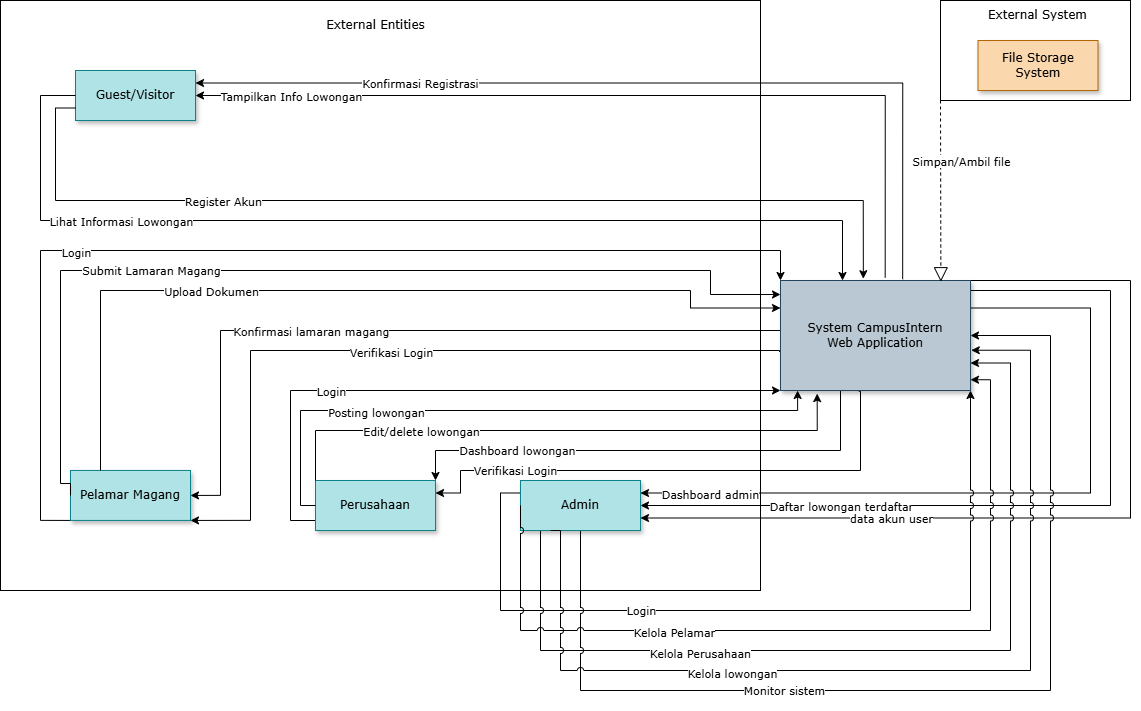

The diagram above was exported from draw.io. Its source (the exported page's mxGraphModel, read from the mxfile embedded in the PNG):
<mxGraphModel dx="974" dy="588" grid="1" gridSize="10" guides="1" tooltips="1" connect="1" arrows="1" fold="1" page="1" pageScale="1" pageWidth="850" pageHeight="1100" math="0" shadow="0">
  <root>
    <mxCell id="0" />
    <mxCell id="1" parent="0" />
    <mxCell id="vxSs3YVupjg62EKVlQ-D-67" parent="1" style="rounded=0;whiteSpace=wrap;html=1;fontFamily=Verdana;strokeColor=none;" value="" vertex="1">
      <mxGeometry height="710" width="1140" x="510" y="90" as="geometry" />
    </mxCell>
    <mxCell id="vxSs3YVupjg62EKVlQ-D-1" parent="1" style="rounded=0;whiteSpace=wrap;html=1;fontFamily=Verdana;" value="" vertex="1">
      <mxGeometry height="590" width="760" x="510" y="90" as="geometry" />
    </mxCell>
    <mxCell id="vxSs3YVupjg62EKVlQ-D-2" parent="1" style="rounded=0;whiteSpace=wrap;html=1;fontFamily=Verdana;" value="" vertex="1">
      <mxGeometry height="100" width="190" x="1450" y="90" as="geometry" />
    </mxCell>
    <mxCell id="vxSs3YVupjg62EKVlQ-D-3" parent="1" style="text;html=1;whiteSpace=wrap;strokeColor=none;fillColor=none;align=center;verticalAlign=middle;rounded=0;fontFamily=Verdana;" value="External System" vertex="1">
      <mxGeometry height="30" width="105" x="1495" y="90" as="geometry" />
    </mxCell>
    <mxCell id="vxSs3YVupjg62EKVlQ-D-4" parent="1" style="rounded=0;whiteSpace=wrap;html=1;fontFamily=Verdana;fillColor=#fad7ac;strokeColor=#b46504;shadow=1;" value="File Storage System" vertex="1">
      <mxGeometry height="50" width="120" x="1487.5" y="130" as="geometry" />
    </mxCell>
    <mxCell id="vxSs3YVupjg62EKVlQ-D-5" parent="1" style="rounded=0;whiteSpace=wrap;html=1;fontFamily=Verdana;fillColor=#b0e3e6;strokeColor=#0e8088;shadow=1;" value="Guest/Visitor" vertex="1">
      <mxGeometry height="50" width="120" x="585" y="160" as="geometry" />
    </mxCell>
    <mxCell id="vxSs3YVupjg62EKVlQ-D-14" edge="1" parent="1" source="vxSs3YVupjg62EKVlQ-D-6" style="edgeStyle=orthogonalEdgeStyle;rounded=0;orthogonalLoop=1;jettySize=auto;html=1;entryX=1;entryY=0.5;entryDx=0;entryDy=0;exitX=0.551;exitY=-0.027;exitDx=0;exitDy=0;exitPerimeter=0;fontFamily=Verdana;" target="vxSs3YVupjg62EKVlQ-D-5">
      <mxGeometry relative="1" as="geometry">
        <Array as="points">
          <mxPoint x="1395" y="185" />
        </Array>
      </mxGeometry>
    </mxCell>
    <mxCell id="vxSs3YVupjg62EKVlQ-D-18" connectable="0" parent="vxSs3YVupjg62EKVlQ-D-14" style="edgeLabel;html=1;align=center;verticalAlign=middle;resizable=0;points=[];fontFamily=Verdana;" value="Tampilkan Info Lowongan" vertex="1">
      <mxGeometry relative="1" x="0.8323" as="geometry">
        <mxPoint x="22" as="offset" />
      </mxGeometry>
    </mxCell>
    <mxCell id="vxSs3YVupjg62EKVlQ-D-15" edge="1" parent="1" source="vxSs3YVupjg62EKVlQ-D-6" style="edgeStyle=orthogonalEdgeStyle;rounded=0;orthogonalLoop=1;jettySize=auto;html=1;entryX=1;entryY=0.25;entryDx=0;entryDy=0;exitX=0.643;exitY=-0.012;exitDx=0;exitDy=0;exitPerimeter=0;fontFamily=Verdana;" target="vxSs3YVupjg62EKVlQ-D-5">
      <mxGeometry relative="1" as="geometry">
        <Array as="points">
          <mxPoint x="1412" y="172" />
        </Array>
      </mxGeometry>
    </mxCell>
    <mxCell id="vxSs3YVupjg62EKVlQ-D-19" connectable="0" parent="vxSs3YVupjg62EKVlQ-D-15" style="edgeLabel;html=1;align=center;verticalAlign=middle;resizable=0;points=[];fontFamily=Verdana;" value="Konfirmasi Registrasi" vertex="1">
      <mxGeometry relative="1" x="0.5476" as="geometry">
        <mxPoint x="20" as="offset" />
      </mxGeometry>
    </mxCell>
    <mxCell id="vxSs3YVupjg62EKVlQ-D-25" edge="1" parent="1" source="vxSs3YVupjg62EKVlQ-D-6" style="edgeStyle=orthogonalEdgeStyle;rounded=0;orthogonalLoop=1;jettySize=auto;html=1;exitX=0;exitY=0.5;exitDx=0;exitDy=0;entryX=1;entryY=0.5;entryDx=0;entryDy=0;fontFamily=Verdana;" target="vxSs3YVupjg62EKVlQ-D-8">
      <mxGeometry relative="1" as="geometry">
        <Array as="points">
          <mxPoint x="1290" y="420" />
          <mxPoint x="730" y="420" />
          <mxPoint x="730" y="585" />
        </Array>
        <mxPoint x="1760" y="414.94" as="sourcePoint" />
      </mxGeometry>
    </mxCell>
    <mxCell id="vxSs3YVupjg62EKVlQ-D-33" connectable="0" parent="vxSs3YVupjg62EKVlQ-D-25" style="edgeLabel;html=1;align=center;verticalAlign=middle;resizable=0;points=[];fontFamily=Verdana;" value="Konfirmasi lamaran magang" vertex="1">
      <mxGeometry relative="1" x="0.6201" y="1" as="geometry">
        <mxPoint x="89" y="-50" as="offset" />
      </mxGeometry>
    </mxCell>
    <mxCell id="vxSs3YVupjg62EKVlQ-D-26" edge="1" parent="1" source="vxSs3YVupjg62EKVlQ-D-6" style="edgeStyle=orthogonalEdgeStyle;rounded=0;orthogonalLoop=1;jettySize=auto;html=1;exitX=-0.005;exitY=0.65;exitDx=0;exitDy=0;entryX=1;entryY=1;entryDx=0;entryDy=0;fontFamily=Verdana;exitPerimeter=0;" target="vxSs3YVupjg62EKVlQ-D-8">
      <mxGeometry relative="1" as="geometry">
        <Array as="points">
          <mxPoint x="1289" y="440" />
          <mxPoint x="760" y="440" />
          <mxPoint x="760" y="610" />
        </Array>
        <mxPoint x="1760" y="469.94" as="sourcePoint" />
      </mxGeometry>
    </mxCell>
    <mxCell id="vxSs3YVupjg62EKVlQ-D-35" connectable="0" parent="vxSs3YVupjg62EKVlQ-D-26" style="edgeLabel;html=1;align=center;verticalAlign=middle;resizable=0;points=[];fontFamily=Verdana;" value="Verifikasi Login" vertex="1">
      <mxGeometry relative="1" x="0.5083" y="3" as="geometry">
        <mxPoint x="137" y="-42" as="offset" />
      </mxGeometry>
    </mxCell>
    <mxCell id="vxSs3YVupjg62EKVlQ-D-39" edge="1" parent="1" source="vxSs3YVupjg62EKVlQ-D-6" style="edgeStyle=orthogonalEdgeStyle;rounded=0;orthogonalLoop=1;jettySize=auto;html=1;exitX=0.338;exitY=0.992;exitDx=0;exitDy=0;entryX=1;entryY=0;entryDx=0;entryDy=0;fontFamily=Verdana;exitPerimeter=0;" target="vxSs3YVupjg62EKVlQ-D-9">
      <mxGeometry relative="1" as="geometry">
        <Array as="points">
          <mxPoint x="1350" y="479" />
          <mxPoint x="1350" y="540" />
          <mxPoint x="945" y="540" />
        </Array>
        <mxPoint x="1625" y="480" as="sourcePoint" />
      </mxGeometry>
    </mxCell>
    <mxCell id="vxSs3YVupjg62EKVlQ-D-44" connectable="0" parent="vxSs3YVupjg62EKVlQ-D-39" style="edgeLabel;html=1;align=center;verticalAlign=middle;resizable=0;points=[];fontFamily=Verdana;" value="Dashboard lowongan" vertex="1">
      <mxGeometry relative="1" x="0.5562" y="-1" as="geometry">
        <mxPoint as="offset" />
      </mxGeometry>
    </mxCell>
    <mxCell id="vxSs3YVupjg62EKVlQ-D-40" edge="1" parent="1" source="vxSs3YVupjg62EKVlQ-D-6" style="edgeStyle=orthogonalEdgeStyle;rounded=0;orthogonalLoop=1;jettySize=auto;html=1;exitX=0.412;exitY=1.007;exitDx=0;exitDy=0;entryX=1;entryY=0.25;entryDx=0;entryDy=0;exitPerimeter=0;fontFamily=Verdana;" target="vxSs3YVupjg62EKVlQ-D-9">
      <mxGeometry relative="1" as="geometry">
        <Array as="points">
          <mxPoint x="1370" y="481" />
          <mxPoint x="1370" y="560" />
          <mxPoint x="970" y="560" />
          <mxPoint x="970" y="583" />
        </Array>
        <mxPoint x="1650.46" y="460" as="sourcePoint" />
        <mxPoint x="945" y="560.63" as="targetPoint" />
      </mxGeometry>
    </mxCell>
    <mxCell id="vxSs3YVupjg62EKVlQ-D-45" connectable="0" parent="vxSs3YVupjg62EKVlQ-D-40" style="edgeLabel;html=1;align=center;verticalAlign=middle;resizable=0;points=[];fontFamily=Verdana;" value="Verifikasi Login" vertex="1">
      <mxGeometry relative="1" x="0.613" y="-1" as="geometry">
        <mxPoint as="offset" />
      </mxGeometry>
    </mxCell>
    <mxCell id="vxSs3YVupjg62EKVlQ-D-51" edge="1" parent="1" source="vxSs3YVupjg62EKVlQ-D-6" style="edgeStyle=orthogonalEdgeStyle;rounded=0;orthogonalLoop=1;jettySize=auto;html=1;exitX=1;exitY=0.25;exitDx=0;exitDy=0;entryX=1;entryY=0.25;entryDx=0;entryDy=0;jumpStyle=arc;fontFamily=Verdana;" target="vxSs3YVupjg62EKVlQ-D-10">
      <mxGeometry relative="1" as="geometry">
        <Array as="points">
          <mxPoint x="1600" y="398" />
          <mxPoint x="1600" y="583" />
        </Array>
      </mxGeometry>
    </mxCell>
    <mxCell id="vxSs3YVupjg62EKVlQ-D-60" connectable="0" parent="vxSs3YVupjg62EKVlQ-D-51" style="edgeLabel;html=1;align=center;verticalAlign=middle;resizable=0;points=[];fontFamily=Verdana;" value="Dashboard admin" vertex="1">
      <mxGeometry relative="1" x="0.8471" y="1" as="geometry">
        <mxPoint x="12" as="offset" />
      </mxGeometry>
    </mxCell>
    <mxCell id="vxSs3YVupjg62EKVlQ-D-52" edge="1" parent="1" source="vxSs3YVupjg62EKVlQ-D-6" style="edgeStyle=orthogonalEdgeStyle;rounded=0;orthogonalLoop=1;jettySize=auto;html=1;exitX=1;exitY=0.25;exitDx=0;exitDy=0;entryX=1;entryY=0.5;entryDx=0;entryDy=0;jumpStyle=arc;fontFamily=Verdana;" target="vxSs3YVupjg62EKVlQ-D-10">
      <mxGeometry relative="1" as="geometry">
        <Array as="points">
          <mxPoint x="1480" y="380" />
          <mxPoint x="1620" y="380" />
          <mxPoint x="1620" y="595" />
        </Array>
      </mxGeometry>
    </mxCell>
    <mxCell id="vxSs3YVupjg62EKVlQ-D-61" connectable="0" parent="vxSs3YVupjg62EKVlQ-D-52" style="edgeLabel;html=1;align=center;verticalAlign=middle;resizable=0;points=[];fontFamily=Verdana;" value="Daftar lowongan terdaftar" vertex="1">
      <mxGeometry relative="1" x="0.633" y="-1" as="geometry">
        <mxPoint x="45" y="1" as="offset" />
      </mxGeometry>
    </mxCell>
    <mxCell id="vxSs3YVupjg62EKVlQ-D-53" edge="1" parent="1" source="vxSs3YVupjg62EKVlQ-D-6" style="edgeStyle=orthogonalEdgeStyle;rounded=0;orthogonalLoop=1;jettySize=auto;html=1;exitX=1;exitY=0;exitDx=0;exitDy=0;entryX=1;entryY=0.75;entryDx=0;entryDy=0;jumpStyle=arc;fontFamily=Verdana;" target="vxSs3YVupjg62EKVlQ-D-10">
      <mxGeometry relative="1" as="geometry">
        <Array as="points">
          <mxPoint x="1640" y="370" />
          <mxPoint x="1640" y="608" />
        </Array>
      </mxGeometry>
    </mxCell>
    <mxCell id="vxSs3YVupjg62EKVlQ-D-63" connectable="0" parent="vxSs3YVupjg62EKVlQ-D-53" style="edgeLabel;html=1;align=center;verticalAlign=middle;resizable=0;points=[];fontFamily=Verdana;" value="data akun user" vertex="1">
      <mxGeometry relative="1" x="0.5046" as="geometry">
        <mxPoint x="30" as="offset" />
      </mxGeometry>
    </mxCell>
    <mxCell id="vxSs3YVupjg62EKVlQ-D-6" parent="1" style="rounded=0;whiteSpace=wrap;html=1;fontFamily=Verdana;fillColor=#bac8d3;strokeColor=#23445d;spacingBottom=0;spacing=11;horizontal=1;shadow=1;" value="System CampusIntern&lt;div&gt;Web Application&lt;/div&gt;" vertex="1">
      <mxGeometry height="110" width="190" x="1290" y="370" as="geometry" />
    </mxCell>
    <mxCell id="vxSs3YVupjg62EKVlQ-D-7" parent="1" style="text;html=1;whiteSpace=wrap;strokeColor=none;fillColor=none;align=center;verticalAlign=middle;rounded=0;fontFamily=Verdana;" value="External Entities" vertex="1">
      <mxGeometry height="30" width="105" x="832.5" y="100" as="geometry" />
    </mxCell>
    <mxCell id="vxSs3YVupjg62EKVlQ-D-20" edge="1" parent="1" source="vxSs3YVupjg62EKVlQ-D-8" style="edgeStyle=orthogonalEdgeStyle;rounded=0;orthogonalLoop=1;jettySize=auto;html=1;exitX=0;exitY=1;exitDx=0;exitDy=0;fontFamily=Verdana;entryX=0;entryY=0;entryDx=0;entryDy=0;" target="vxSs3YVupjg62EKVlQ-D-6">
      <mxGeometry relative="1" as="geometry">
        <Array as="points">
          <mxPoint x="550" y="610" />
          <mxPoint x="550" y="340" />
          <mxPoint x="1290" y="340" />
        </Array>
        <mxPoint x="1770" y="359.94" as="targetPoint" />
      </mxGeometry>
    </mxCell>
    <mxCell id="vxSs3YVupjg62EKVlQ-D-29" connectable="0" parent="vxSs3YVupjg62EKVlQ-D-20" style="edgeLabel;html=1;align=center;verticalAlign=middle;resizable=0;points=[];fontFamily=Verdana;" value="Login" vertex="1">
      <mxGeometry relative="1" x="-0.5409" as="geometry">
        <mxPoint x="35" y="-54" as="offset" />
      </mxGeometry>
    </mxCell>
    <mxCell id="vxSs3YVupjg62EKVlQ-D-8" parent="1" style="rounded=0;whiteSpace=wrap;html=1;fontFamily=Verdana;fillColor=#b0e3e6;strokeColor=#0e8088;shadow=1;" value="Pelamar Magang" vertex="1">
      <mxGeometry height="50" width="120" x="580" y="559.94" as="geometry" />
    </mxCell>
    <mxCell id="vxSs3YVupjg62EKVlQ-D-36" edge="1" parent="1" source="vxSs3YVupjg62EKVlQ-D-9" style="edgeStyle=orthogonalEdgeStyle;rounded=0;orthogonalLoop=1;jettySize=auto;html=1;exitX=0;exitY=1;exitDx=0;exitDy=0;fontFamily=Verdana;entryX=0;entryY=1;entryDx=0;entryDy=0;" target="vxSs3YVupjg62EKVlQ-D-6">
      <mxGeometry relative="1" as="geometry">
        <Array as="points">
          <mxPoint x="825" y="610" />
          <mxPoint x="800" y="610" />
          <mxPoint x="800" y="480" />
        </Array>
        <mxPoint x="1280" y="480" as="targetPoint" />
      </mxGeometry>
    </mxCell>
    <mxCell id="vxSs3YVupjg62EKVlQ-D-41" connectable="0" parent="vxSs3YVupjg62EKVlQ-D-36" style="edgeLabel;html=1;align=center;verticalAlign=middle;resizable=0;points=[];fontFamily=Verdana;" value="Login" vertex="1">
      <mxGeometry relative="1" x="-0.5121" y="-1" as="geometry">
        <mxPoint x="39" y="-5" as="offset" />
      </mxGeometry>
    </mxCell>
    <mxCell id="vxSs3YVupjg62EKVlQ-D-9" parent="1" style="rounded=0;whiteSpace=wrap;html=1;fontFamily=Verdana;fillColor=#b0e3e6;strokeColor=#0e8088;shadow=1;" value="Perusahaan" vertex="1">
      <mxGeometry height="50" width="120" x="825" y="570" as="geometry" />
    </mxCell>
    <mxCell id="vxSs3YVupjg62EKVlQ-D-46" edge="1" parent="1" source="vxSs3YVupjg62EKVlQ-D-10" style="edgeStyle=orthogonalEdgeStyle;rounded=0;orthogonalLoop=1;jettySize=auto;html=1;exitX=0;exitY=0.25;exitDx=0;exitDy=0;entryX=1;entryY=1;entryDx=0;entryDy=0;jumpStyle=arc;fontFamily=Verdana;" target="vxSs3YVupjg62EKVlQ-D-6">
      <mxGeometry relative="1" as="geometry">
        <Array as="points">
          <mxPoint x="1010" y="582" />
          <mxPoint x="1010" y="700" />
          <mxPoint x="1480" y="700" />
        </Array>
      </mxGeometry>
    </mxCell>
    <mxCell id="vxSs3YVupjg62EKVlQ-D-54" connectable="0" parent="vxSs3YVupjg62EKVlQ-D-46" style="edgeLabel;html=1;align=center;verticalAlign=middle;resizable=0;points=[];fontFamily=Verdana;" value="Login" vertex="1">
      <mxGeometry relative="1" x="-0.3305" y="1" as="geometry">
        <mxPoint as="offset" />
      </mxGeometry>
    </mxCell>
    <mxCell id="vxSs3YVupjg62EKVlQ-D-48" edge="1" parent="1" source="vxSs3YVupjg62EKVlQ-D-10" style="edgeStyle=orthogonalEdgeStyle;rounded=0;orthogonalLoop=1;jettySize=auto;html=1;exitX=0;exitY=1;exitDx=0;exitDy=0;entryX=1;entryY=0.75;entryDx=0;entryDy=0;jumpStyle=arc;fontFamily=Verdana;" target="vxSs3YVupjg62EKVlQ-D-6">
      <mxGeometry relative="1" as="geometry">
        <Array as="points">
          <mxPoint x="1050" y="620" />
          <mxPoint x="1050" y="740" />
          <mxPoint x="1520" y="740" />
          <mxPoint x="1520" y="452" />
        </Array>
      </mxGeometry>
    </mxCell>
    <mxCell id="vxSs3YVupjg62EKVlQ-D-56" connectable="0" parent="vxSs3YVupjg62EKVlQ-D-48" style="edgeLabel;html=1;align=center;verticalAlign=middle;resizable=0;points=[];fontFamily=Verdana;" value="Kelola Perusahaan" vertex="1">
      <mxGeometry relative="1" x="-0.3589" y="-2" as="geometry">
        <mxPoint x="-1" as="offset" />
      </mxGeometry>
    </mxCell>
    <mxCell id="vxSs3YVupjg62EKVlQ-D-50" edge="1" parent="1" source="vxSs3YVupjg62EKVlQ-D-10" style="edgeStyle=orthogonalEdgeStyle;rounded=0;orthogonalLoop=1;jettySize=auto;html=1;exitX=0.5;exitY=1;exitDx=0;exitDy=0;entryX=1;entryY=0.5;entryDx=0;entryDy=0;jumpStyle=arc;fontFamily=Verdana;" target="vxSs3YVupjg62EKVlQ-D-6">
      <mxGeometry relative="1" as="geometry">
        <Array as="points">
          <mxPoint x="1090" y="780" />
          <mxPoint x="1560" y="780" />
          <mxPoint x="1560" y="425" />
        </Array>
      </mxGeometry>
    </mxCell>
    <mxCell id="vxSs3YVupjg62EKVlQ-D-58" connectable="0" parent="vxSs3YVupjg62EKVlQ-D-50" style="edgeLabel;html=1;align=center;verticalAlign=middle;resizable=0;points=[];fontFamily=Verdana;" value="Monitor sistem" vertex="1">
      <mxGeometry relative="1" x="-0.317" y="1" as="geometry">
        <mxPoint as="offset" />
      </mxGeometry>
    </mxCell>
    <mxCell id="vxSs3YVupjg62EKVlQ-D-10" parent="1" style="rounded=0;whiteSpace=wrap;html=1;fontFamily=Verdana;fillColor=#b0e3e6;strokeColor=#0e8088;shadow=1;" value="Admin" vertex="1">
      <mxGeometry height="50" width="120" x="1030" y="570" as="geometry" />
    </mxCell>
    <mxCell id="vxSs3YVupjg62EKVlQ-D-12" edge="1" parent="1" source="vxSs3YVupjg62EKVlQ-D-5" style="edgeStyle=orthogonalEdgeStyle;rounded=0;orthogonalLoop=1;jettySize=auto;html=1;exitX=0;exitY=0.75;exitDx=0;exitDy=0;entryX=0.436;entryY=-0.016;entryDx=0;entryDy=0;entryPerimeter=0;fontFamily=Verdana;" target="vxSs3YVupjg62EKVlQ-D-6">
      <mxGeometry relative="1" as="geometry" />
    </mxCell>
    <mxCell id="vxSs3YVupjg62EKVlQ-D-17" connectable="0" parent="vxSs3YVupjg62EKVlQ-D-12" style="edgeLabel;html=1;align=center;verticalAlign=middle;resizable=0;points=[];fontFamily=Verdana;" value="Register Akun" vertex="1">
      <mxGeometry relative="1" x="-0.4405" as="geometry">
        <mxPoint x="1" as="offset" />
      </mxGeometry>
    </mxCell>
    <mxCell id="vxSs3YVupjg62EKVlQ-D-13" edge="1" parent="1" source="vxSs3YVupjg62EKVlQ-D-5" style="edgeStyle=orthogonalEdgeStyle;rounded=0;orthogonalLoop=1;jettySize=auto;html=1;exitX=0;exitY=0.5;exitDx=0;exitDy=0;fontFamily=Verdana;">
      <mxGeometry relative="1" as="geometry">
        <Array as="points">
          <mxPoint x="550" y="185" />
          <mxPoint x="550" y="310" />
          <mxPoint x="1352" y="310" />
        </Array>
        <mxPoint x="1352" y="370" as="targetPoint" />
      </mxGeometry>
    </mxCell>
    <mxCell id="vxSs3YVupjg62EKVlQ-D-16" connectable="0" parent="vxSs3YVupjg62EKVlQ-D-13" style="edgeLabel;html=1;align=center;verticalAlign=middle;resizable=0;points=[];fontFamily=Verdana;" value="Lihat Informasi Lowongan" vertex="1">
      <mxGeometry relative="1" x="-0.6148" as="geometry">
        <mxPoint x="44" as="offset" />
      </mxGeometry>
    </mxCell>
    <mxCell id="vxSs3YVupjg62EKVlQ-D-21" edge="1" parent="1" source="vxSs3YVupjg62EKVlQ-D-8" style="edgeStyle=orthogonalEdgeStyle;rounded=0;orthogonalLoop=1;jettySize=auto;html=1;exitX=0;exitY=0.5;exitDx=0;exitDy=0;fontFamily=Verdana;">
      <mxGeometry relative="1" as="geometry">
        <Array as="points">
          <mxPoint x="580" y="573" />
          <mxPoint x="570" y="573" />
          <mxPoint x="570" y="360" />
          <mxPoint x="1220" y="360" />
          <mxPoint x="1220" y="384" />
        </Array>
        <mxPoint x="1290" y="384" as="targetPoint" />
      </mxGeometry>
    </mxCell>
    <mxCell id="vxSs3YVupjg62EKVlQ-D-30" connectable="0" parent="vxSs3YVupjg62EKVlQ-D-21" style="edgeLabel;html=1;align=center;verticalAlign=middle;resizable=0;points=[];fontFamily=Verdana;" value="Submit Lamaran Magang" vertex="1">
      <mxGeometry relative="1" x="-0.5747" y="2" as="geometry">
        <mxPoint x="92" y="-27" as="offset" />
      </mxGeometry>
    </mxCell>
    <mxCell id="vxSs3YVupjg62EKVlQ-D-22" edge="1" parent="1" source="vxSs3YVupjg62EKVlQ-D-8" style="edgeStyle=orthogonalEdgeStyle;rounded=0;orthogonalLoop=1;jettySize=auto;html=1;exitX=0.25;exitY=0;exitDx=0;exitDy=0;fontFamily=Verdana;entryX=0;entryY=0.25;entryDx=0;entryDy=0;" target="vxSs3YVupjg62EKVlQ-D-6">
      <mxGeometry relative="1" as="geometry">
        <Array as="points">
          <mxPoint x="610" y="380" />
          <mxPoint x="1200" y="380" />
          <mxPoint x="1200" y="397" />
        </Array>
        <mxPoint x="1760" y="379.94" as="targetPoint" />
      </mxGeometry>
    </mxCell>
    <mxCell id="vxSs3YVupjg62EKVlQ-D-31" connectable="0" parent="vxSs3YVupjg62EKVlQ-D-22" style="edgeLabel;html=1;align=center;verticalAlign=middle;resizable=0;points=[];fontFamily=Verdana;" value="Upload Dokumen" vertex="1">
      <mxGeometry relative="1" x="-0.5723" y="-2" as="geometry">
        <mxPoint x="103" y="-2" as="offset" />
      </mxGeometry>
    </mxCell>
    <mxCell id="vxSs3YVupjg62EKVlQ-D-37" edge="1" parent="1" source="vxSs3YVupjg62EKVlQ-D-9" style="edgeStyle=orthogonalEdgeStyle;rounded=0;orthogonalLoop=1;jettySize=auto;html=1;entryX=0.09;entryY=1;entryDx=0;entryDy=0;entryPerimeter=0;exitX=0;exitY=0.5;exitDx=0;exitDy=0;fontFamily=Verdana;" target="vxSs3YVupjg62EKVlQ-D-6">
      <mxGeometry relative="1" as="geometry">
        <Array as="points">
          <mxPoint x="810" y="595" />
          <mxPoint x="810" y="500" />
          <mxPoint x="1307" y="500" />
        </Array>
        <mxPoint x="1546.7199999999998" y="481.0999999999999" as="targetPoint" />
      </mxGeometry>
    </mxCell>
    <mxCell id="vxSs3YVupjg62EKVlQ-D-42" connectable="0" parent="vxSs3YVupjg62EKVlQ-D-37" style="edgeLabel;html=1;align=center;verticalAlign=middle;resizable=0;points=[];fontFamily=Verdana;" value="Posting lowongan" vertex="1">
      <mxGeometry relative="1" x="-0.534" y="-1" as="geometry">
        <mxPoint x="39" as="offset" />
      </mxGeometry>
    </mxCell>
    <mxCell id="vxSs3YVupjg62EKVlQ-D-38" edge="1" parent="1" source="vxSs3YVupjg62EKVlQ-D-9" style="edgeStyle=orthogonalEdgeStyle;rounded=0;orthogonalLoop=1;jettySize=auto;html=1;exitX=0;exitY=0;exitDx=0;exitDy=0;entryX=0.193;entryY=1.028;entryDx=0;entryDy=0;entryPerimeter=0;fontFamily=Verdana;" target="vxSs3YVupjg62EKVlQ-D-6">
      <mxGeometry relative="1" as="geometry">
        <Array as="points">
          <mxPoint x="825" y="520" />
          <mxPoint x="1327" y="520" />
        </Array>
        <mxPoint x="1568.38" y="483.29999999999995" as="targetPoint" />
      </mxGeometry>
    </mxCell>
    <mxCell id="vxSs3YVupjg62EKVlQ-D-43" connectable="0" parent="vxSs3YVupjg62EKVlQ-D-38" style="edgeLabel;html=1;align=center;verticalAlign=middle;resizable=0;points=[];fontFamily=Verdana;" value="Edit/delete lowongan" vertex="1">
      <mxGeometry relative="1" x="-0.4717" as="geometry">
        <mxPoint as="offset" />
      </mxGeometry>
    </mxCell>
    <mxCell id="vxSs3YVupjg62EKVlQ-D-47" edge="1" parent="1" source="vxSs3YVupjg62EKVlQ-D-10" style="edgeStyle=orthogonalEdgeStyle;rounded=0;orthogonalLoop=1;jettySize=auto;html=1;exitX=0;exitY=0.5;exitDx=0;exitDy=0;entryX=1;entryY=0.902;entryDx=0;entryDy=0;entryPerimeter=0;jumpStyle=arc;fontFamily=Verdana;" target="vxSs3YVupjg62EKVlQ-D-6">
      <mxGeometry relative="1" as="geometry">
        <Array as="points">
          <mxPoint x="1030" y="720" />
          <mxPoint x="1500" y="720" />
          <mxPoint x="1500" y="469" />
        </Array>
      </mxGeometry>
    </mxCell>
    <mxCell id="vxSs3YVupjg62EKVlQ-D-55" connectable="0" parent="vxSs3YVupjg62EKVlQ-D-47" style="edgeLabel;html=1;align=center;verticalAlign=middle;resizable=0;points=[];fontFamily=Verdana;" value="Kelola Pelamar" vertex="1">
      <mxGeometry relative="1" x="-0.3574" y="-1" as="geometry">
        <mxPoint as="offset" />
      </mxGeometry>
    </mxCell>
    <mxCell id="vxSs3YVupjg62EKVlQ-D-49" edge="1" parent="1" source="vxSs3YVupjg62EKVlQ-D-10" style="edgeStyle=orthogonalEdgeStyle;rounded=0;orthogonalLoop=1;jettySize=auto;html=1;exitX=0.25;exitY=1;exitDx=0;exitDy=0;entryX=1.004;entryY=0.634;entryDx=0;entryDy=0;entryPerimeter=0;jumpStyle=arc;fontFamily=Verdana;" target="vxSs3YVupjg62EKVlQ-D-6">
      <mxGeometry relative="1" as="geometry">
        <Array as="points">
          <mxPoint x="1070" y="620" />
          <mxPoint x="1070" y="760" />
          <mxPoint x="1540" y="760" />
          <mxPoint x="1540" y="440" />
        </Array>
      </mxGeometry>
    </mxCell>
    <mxCell id="vxSs3YVupjg62EKVlQ-D-57" connectable="0" parent="vxSs3YVupjg62EKVlQ-D-49" style="edgeLabel;html=1;align=center;verticalAlign=middle;resizable=0;points=[];fontFamily=Verdana;" value="Kelola lowongan" vertex="1">
      <mxGeometry relative="1" x="-0.3576" y="-2" as="geometry">
        <mxPoint as="offset" />
      </mxGeometry>
    </mxCell>
    <mxCell id="vxSs3YVupjg62EKVlQ-D-64" edge="1" parent="1" source="vxSs3YVupjg62EKVlQ-D-2" style="endArrow=block;dashed=1;endFill=0;endSize=12;html=1;rounded=0;exitX=0;exitY=1;exitDx=0;exitDy=0;entryX=0.844;entryY=0.011;entryDx=0;entryDy=0;entryPerimeter=0;fontFamily=Verdana;" target="vxSs3YVupjg62EKVlQ-D-6" value="">
      <mxGeometry relative="1" width="160" as="geometry">
        <mxPoint x="1380" y="290" as="sourcePoint" />
        <mxPoint x="1540" y="290" as="targetPoint" />
      </mxGeometry>
    </mxCell>
    <mxCell id="vxSs3YVupjg62EKVlQ-D-65" connectable="0" parent="vxSs3YVupjg62EKVlQ-D-64" style="edgeLabel;html=1;align=center;verticalAlign=middle;resizable=0;points=[];fontFamily=Verdana;" value="Simpan/Ambil file" vertex="1">
      <mxGeometry relative="1" x="-0.339" as="geometry">
        <mxPoint x="20" as="offset" />
      </mxGeometry>
    </mxCell>
  </root>
</mxGraphModel>